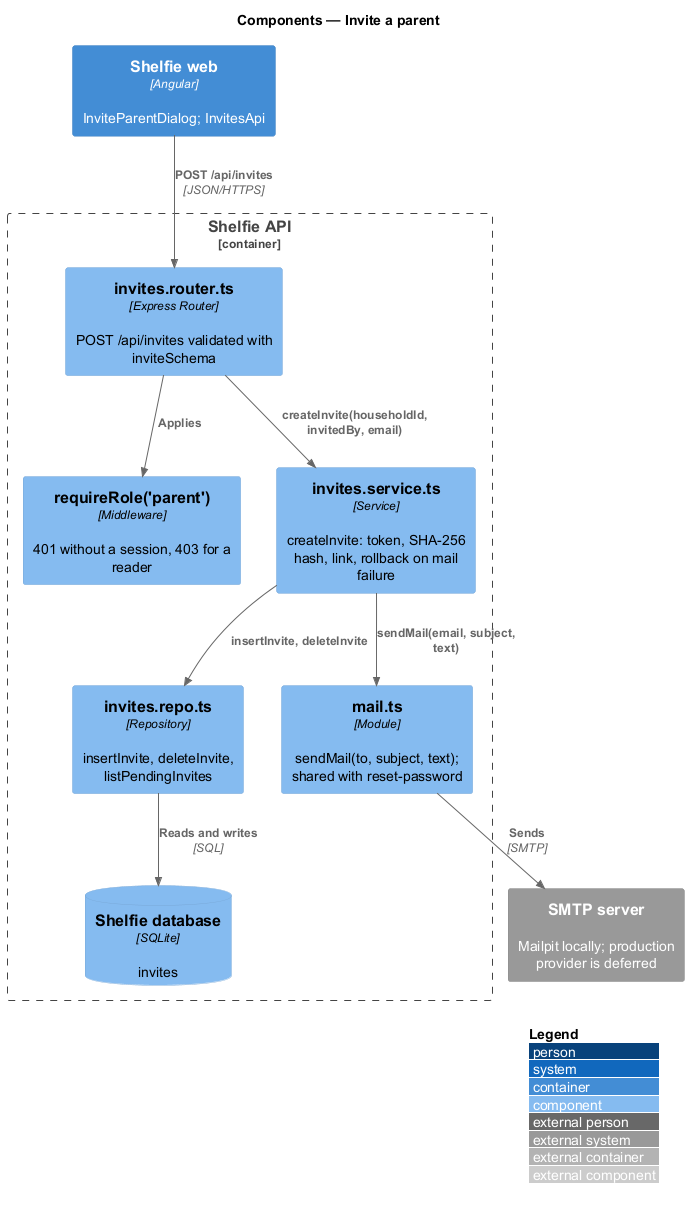

The diagram above was rendered by PlantUML. Its source (embedded in the PNG):
@startuml
!include <C4/C4_Component>
LAYOUT_WITH_LEGEND()
title Components — Invite a parent

Container(web, "Shelfie web", "Angular", "InviteParentDialog; InvitesApi")
System_Ext(smtp, "SMTP server", "Mailpit locally; production provider is deferred")
Container_Boundary(api, "Shelfie API") {
  Component(authz, "requireRole('parent')", "Middleware", "401 without a session, 403 for a reader")
  Component(router, "invites.router.ts", "Express Router", "POST /api/invites validated with inviteSchema")
  Component(service, "invites.service.ts", "Service", "createInvite: token, SHA-256 hash, link, rollback on mail failure")
  Component(repo, "invites.repo.ts", "Repository", "insertInvite, deleteInvite, listPendingInvites")
  Component(mailer, "mail.ts", "Module", "sendMail(to, subject, text); shared with reset-password")
  ComponentDb(db, "Shelfie database", "SQLite", "invites")
}
Rel(web, router, "POST /api/invites", "JSON/HTTPS")
Rel(router, authz, "Applies")
Rel(router, service, "createInvite(householdId, invitedBy, email)")
Rel(service, repo, "insertInvite, deleteInvite")
Rel(service, mailer, "sendMail(email, subject, text)")
Rel(repo, db, "Reads and writes", "SQL")
Rel(mailer, smtp, "Sends", "SMTP")
@enduml